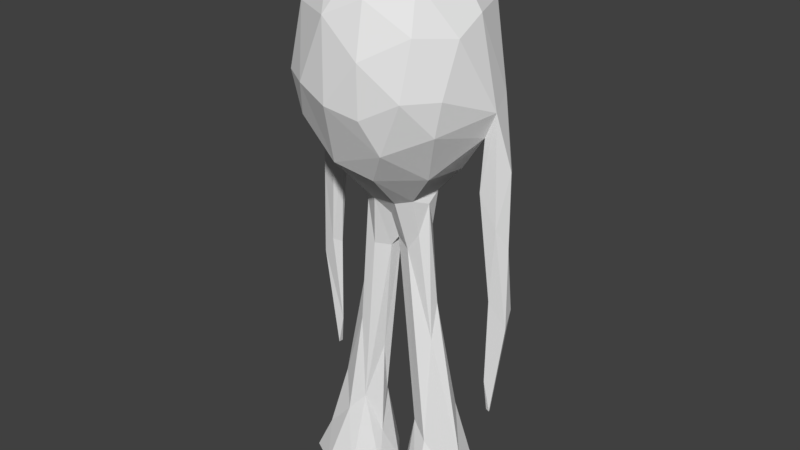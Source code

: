# Source: Blob_guy.blend  (saved by Blender 2.78.0; exported with 4.5.12 LTS)
import bpy
from mathutils import Matrix  # noqa: F401  (used for matrix-valued properties, if any)

bpy.ops.wm.read_factory_settings(use_empty=True)
scene = bpy.context.scene
scene.name = 'Scene'

# ---- collections
col_collection_1 = bpy.data.collections.new('Collection 1'); scene.collection.children.link(col_collection_1)

# ---- world
world_world = bpy.data.worlds.new('World'); scene.world = world_world
world_world.color = (0.05088, 0.05088, 0.05088)
world_world.use_sun_shadow = False
world_world.sun_shadow_jitter_overblur = 0.0
world_world.cycles.sampling_method = 'MANUAL'

# ---- meshes
me_circle = bpy.data.meshes.new('Circle')
me_circle.from_pydata([(1.639, 0.4271, 7.79), (1.98, 0.1081, 8.327), (2.171, 0.3453, 7.225), (2.023, 0.1599, 6.127), (1.582, 0.3015, 6.761), (1.714, 0.07822, 6.801), (1.847, 0.5499, 7.892), (2.163, 0.3842, 5.715), (2.16, 0.5609, 4.397), (1.809, 0.3851, 4.539), (2.232, 0.3084, 4.102), (1.977, 0.5427, 4.355), (1.863, 0.2225, 2.85), (1.789, 0.3306, 2.878), (1.95, 0.3087, 2.147), (0.9563, 0.4808, 1.309), (1.551, -0.05547, 1.049), (0.3588, 0.05351, 2.884), (0.7294, 0.29, 3.485), (1.197, 0.2427, 2.046), (0.1129, 0.1208, 5.246), (0.5958, 0.2113, 5.789), (0.3416, 0.2701, 5.822), (1.089, 1.273, 9.843), (0.001601, 0.2499, 5.996), (0.675, 0.2587, 6.481), (1.23, 0.2075, 7.083), (0.3265, 1.193, 7.072), (0.3681, 0.5029, 11.18), (0.1722, 1.811, 8.771), (0.8332, 1.435, 7.811), (0.1569, 1.637, 7.827), (0.9357, 0.3388, 10.94), (0.6976, 0.9936, 10.68), (0.2331, 1.363, 10.46), (1.396, 0.8428, 10.04), (1.647, 0.06498, 9.978), (1.28, -0.01505, 10.63), (1.818, 0.608, 8.522), (1.697, 0.6673, 8.196), (0.6307, -0.3199, 1.695), (0.8996, -0.1676, 3.566), (0.4296, -0.09913, 1.739), (0.05755, -0.1097, 5.475), (0.5996, -0.1985, 5.717), (0.3619, -0.2257, 5.361), (1.645, -0.5162, 9.675), (1.638, -0.9318, 8.73), (1.222, -1.2, 9.76), (0.577, -0.3479, 6.433), (0.685, -0.01344, 6.305), (0.4046, -1.42, 10.29), (0.2452, -0.4511, 6.329), (0.5145, -1.713, 9.345), (0.3769, -1.179, 7.073), (0.523, -1.707, 8.36), (1.175, -1.441, 8.715), (0.7627, -1.441, 7.705), (1.133, -0.6145, 7.107), (0.04349, -1.139, 10.78), (1.034, -0.8527, 10.57), (1.517, -0.9558, 8.079), (1.024, -0.846, -0.001131), (1.515, 0.433, 0.6991), (0.3963, 0.09798, 0.79), (0.6442, 0.3292, 1.681), (-1.854, 0.5463, 7.897), (-1.658, 0.6383, 8.072), (-1.959, 0.1027, 7.811), (-2.056, 0.5363, 7.195), (-2.169, 0.3414, 7.305), (-2.069, 0.1851, 6.076), (-1.596, 0.2234, 6.786), (-1.714, 0.07821, 6.807), (-1.859, 0.5241, 6.294), (-2.124, 0.4751, 5.708), (-2.171, 0.2359, 4.278), (-2.24, 0.4499, 4.311), (-1.81, 0.3566, 4.546), (-1.787, 0.2927, 2.773), (-1.898, 0.3722, 2.153), (-0.8996, 0.1676, 3.566), (-1.551, 0.05547, 1.049), (-0.4296, 0.09913, 1.739), (-1.421, 0.3851, 0.9417), (-0.04836, 0.1021, 5.472), (-0.5996, 0.1985, 5.717), (-0.3619, 0.2257, 5.361), (-1.502, 0.7947, 9.758), (-1.871, 0.4854, 8.523), (-0.5617, 0.3628, 6.435), (-0.686, 0.0213, 6.204), (-0.4433, 1.434, 10.25), (-0.2495, 0.4495, 6.324), (-0.7789, -0.03801, 6.534), (-0.6418, 0.2748, 11.14), (-0.6197, 1.745, 8.881), (-1.241, 1.228, 8.002), (-0.4483, 1.387, 7.356), (-1.643, 0.4104, 7.793), (-1.27, 0.3827, 10.6), (-0.833, 1.017, 10.56), (-0.2874, 0.7048, 11.1), (-1.65, 0.1556, 9.923), (-1.389, 1.245, 8.578), (-0.6442, -0.3292, 1.681), (-0.3588, -0.05351, 2.884), (-0.7294, -0.29, 3.485), (-1.197, -0.2427, 2.046), (-0.1129, -0.1208, 5.246), (-0.5813, -0.2267, 6.107), (-0.4119, -0.2561, 5.249), (-1.173, -1.177, 9.952), (-0.6772, -1.018, 10.67), (-0.272, -0.4093, 6.277), (-0.001601, -0.2499, 5.996), (-1.196, -0.01086, 6.975), (-0.5458, -0.469, 6.524), (-0.8125, -1.65, 8.71), (-0.1197, -1.823, 8.502), (-1.083, -1.345, 7.986), (-0.3544, -1.355, 7.28), (-0.9313, -0.9436, 7.183), (-1.512, -0.8749, 7.957), (-1.81, -0.04338, 7.991), (-0.636, -0.1814, 11.16), (-0.3412, -0.6794, 11.09), (-1.178, -0.5085, 10.65), (-1.621, -0.4612, 9.811), (-1.515, -0.433, 0.6991), (-0.9563, -0.4808, 1.309), (-1.024, 0.846, -0.001131), (-0.6307, 0.3199, 1.695), (-0.9847, 0.4633, 1.418), (1.775, 0.08773, 7.835), (2.052, 0.5401, 7.162), (1.87, 0.33, 2.159), (0.86, 0.04513, 4.274), (2.014, 0.07679, -0.001576), (1.827, 0.5286, -0.004043), (0.2806, 0.3214, -0.005846), (1.325, 1.151, 8.045), (0.2813, 0.4958, 6.388), (1.007, 0.8235, 7.167), (1.048, 1.536, 8.738), (0.3246, 1.687, 9.724), (1.956, -0.3132, -0.001999), (1.556, -0.7477, -0.003187), (-0.2932, -1.619, 9.954), (-1.701, 0.1576, 7.778), (-1.644, 0.3963, 6.642), (-1.9, 0.2759, 2.155), (-1.956, 0.3132, -0.001999), (-1.556, 0.7477, -0.003187), (-0.9328, 0.9865, 7.225), (-1.101, 1.31, 9.716), (-0.86, -0.04513, 4.274), (-2.014, -0.07679, -0.001576), (-1.827, -0.5286, -0.004043), (-0.2806, -0.3214, -0.005846), (-1.361, -1.303, 8.738), (-0.3963, -0.09798, 0.79), (1.916, 0.187, 4.644), (1.932, 0.364, 2.146), (0.6853, 0.7494, -0.00575), (1.278, 0.8288, -0.005961), (0.6024, -0.6903, -0.00579), (0.2339, -0.2414, -0.004696), (0.9847, -0.4633, 1.418), (1.421, -0.3851, 0.9417), (-1.965, 0.118, 8.475), (-2.036, 0.5696, 3.971), (-1.911, 0.1891, 4.647), (-1.955, 0.323, 2.146), (-0.6024, 0.6903, -0.00579), (-0.6853, -0.7494, -0.00575), (-1.278, -0.8288, -0.005961), (-0.2339, 0.2414, -0.004696), (-1.707, -0.76, 8.756), (-0.06308, -0.1041, 11.3), (0.4953, -0.4418, 11.17)], [], [(6, 0, 39), (1, 2, 38), (135, 6, 38), (1, 134, 5), (11, 9, 6), (9, 162, 4), (10, 7, 3), (7, 8, 11), (3, 162, 10), (136, 12, 13), (13, 11, 136), (12, 136, 14), (19, 137, 16), (17, 64, 42), (65, 64, 17), (22, 65, 20), (137, 18, 21), (36, 38, 35), (50, 21, 25), (34, 33, 23), (23, 145, 34), (25, 22, 142), (25, 21, 22), (25, 142, 143), (145, 23, 144), (142, 93, 27), (143, 142, 27), (30, 143, 27), (26, 143, 0), (32, 33, 28), (34, 102, 28), (35, 37, 36), (144, 38, 141), (169, 16, 41), (42, 40, 43), (43, 17, 42), (168, 41, 45), (43, 85, 20), (20, 17, 43), (45, 41, 44), (41, 137, 50), (48, 47, 46), (44, 50, 49), (50, 25, 49), (53, 48, 51), (51, 59, 148), (52, 115, 45), (49, 25, 58), (53, 56, 48), (53, 148, 119), (54, 52, 49), (49, 58, 54), (0, 4, 5, 134), (55, 57, 56), (53, 119, 55), (55, 119, 57), (60, 37, 180), (37, 32, 180), (51, 60, 59), (60, 48, 46), (46, 36, 60), (40, 64, 167), (42, 64, 40), (62, 168, 40), (40, 166, 62), (15, 19, 63), (164, 15, 165), (66, 67, 99), (68, 149, 124), (66, 69, 89), (72, 150, 99), (99, 149, 72), (68, 70, 71), (70, 69, 75), (72, 73, 172), (172, 78, 72), (78, 150, 72), (171, 75, 74), (75, 171, 77), (172, 71, 76), (77, 173, 76), (84, 82, 81), (83, 132, 85), (85, 106, 83), (133, 81, 87), (109, 106, 85), (87, 81, 86), (81, 156, 91), (155, 104, 88), (89, 103, 88), (70, 170, 103), (86, 91, 90), (93, 24, 87), (96, 155, 92), (98, 93, 90), (179, 28, 102), (179, 102, 95), (96, 31, 98), (97, 104, 96), (154, 116, 99), (149, 116, 124), (99, 67, 97), (100, 125, 95), (34, 92, 102), (92, 101, 102), (88, 103, 100), (97, 67, 104), (108, 156, 82), (106, 161, 83), (105, 161, 106), (109, 85, 43), (111, 114, 110), (111, 105, 109), (156, 107, 110), (112, 128, 178), (103, 170, 128), (91, 110, 94), (110, 117, 94), (148, 59, 113), (114, 117, 110), (114, 115, 52), (118, 119, 148), (121, 52, 54), (114, 52, 121), (117, 114, 121), (179, 125, 126), (121, 119, 118), (118, 120, 121), (121, 120, 122), (116, 122, 123), (127, 113, 126), (126, 125, 127), (100, 127, 125), (127, 100, 103), (103, 128, 127), (178, 170, 124), (130, 108, 129), (175, 130, 176), (132, 161, 177), (83, 161, 132), (131, 133, 132), (132, 174, 131), (38, 6, 39), (2, 135, 38), (163, 8, 10, 14), (6, 4, 0), (1, 5, 3), (1, 3, 2), (7, 2, 3), (5, 162, 3), (2, 7, 135), (7, 11, 135), (6, 9, 4), (6, 135, 11), (4, 162, 5), (8, 7, 10), (10, 162, 12), (12, 14, 10), (162, 9, 13, 12), (23, 35, 38, 144), (13, 9, 11), (8, 163, 11), (11, 163, 136), (18, 15, 65), (19, 18, 137), (15, 18, 19), (20, 65, 17), (85, 24, 20), (21, 18, 22), (22, 18, 65), (20, 24, 22), (137, 21, 50), (31, 29, 144, 30), (36, 1, 38), (23, 33, 35), (142, 22, 24), (25, 143, 26), (145, 144, 29), (28, 179, 180), (28, 180, 32), (45, 44, 49, 52), (144, 141, 30), (30, 27, 31), (30, 141, 143), (143, 141, 0), (0, 141, 39), (0, 134, 26), (28, 33, 34), (35, 33, 32), (35, 32, 37), (141, 38, 39), (40, 168, 45), (41, 16, 137), (168, 169, 41), (45, 115, 43), (45, 43, 40), (50, 44, 41), (48, 56, 47), (46, 1, 36), (47, 1, 46), (51, 48, 60), (1, 47, 61, 134), (58, 25, 26), (53, 55, 56), (53, 51, 148), (180, 179, 126), (57, 121, 54), (57, 54, 58), (57, 119, 121), (58, 26, 134), (58, 134, 61), (61, 57, 58), (59, 60, 180), (60, 36, 37), (147, 146, 16, 169), (61, 56, 57), (61, 47, 56), (169, 62, 147), (169, 168, 62), (167, 166, 40), (65, 164, 140, 64), (146, 138, 16), (165, 15, 63), (63, 139, 165), (64, 140, 167), (139, 63, 16, 138), (63, 19, 16), (76, 71, 75, 77), (164, 65, 15), (66, 89, 67), (124, 170, 68), (89, 69, 70), (72, 149, 73), (74, 66, 99), (99, 150, 74), (66, 74, 69), (68, 170, 70), (71, 73, 68), (68, 73, 149), (71, 172, 73), (75, 71, 70), (75, 69, 74), (74, 150, 171), (171, 150, 78), (76, 151, 79, 172), (76, 173, 151), (80, 173, 77, 171), (87, 86, 90, 93), (79, 78, 172), (171, 78, 79), (80, 171, 79), (151, 80, 79), (132, 133, 87), (81, 82, 156), (133, 84, 81), (87, 24, 85), (87, 85, 132), (91, 86, 81), (88, 104, 89), (89, 70, 103), (90, 91, 94), (34, 145, 92), (92, 155, 101), (90, 94, 116, 154), (93, 142, 24), (101, 100, 95, 102), (145, 29, 96), (155, 96, 104), (96, 92, 145), (98, 27, 93), (98, 90, 154), (96, 29, 31), (98, 97, 96), (98, 31, 27), (98, 154, 97), (99, 116, 149), (99, 97, 154), (155, 88, 100, 101), (114, 111, 109, 115), (104, 67, 89), (107, 130, 105), (108, 107, 156), (130, 107, 108), (109, 105, 106), (43, 115, 109), (110, 107, 111), (111, 107, 105), (116, 94, 117, 122), (156, 110, 91), (178, 160, 112), (128, 170, 178), (148, 113, 112), (105, 175, 159, 161), (118, 148, 112), (118, 112, 160), (122, 117, 121), (125, 179, 95), (118, 160, 120), (122, 120, 123), (123, 124, 116), (126, 113, 59), (59, 180, 126), (127, 128, 112), (112, 113, 127), (178, 124, 123), (160, 123, 120), (123, 160, 178), (176, 130, 129), (129, 158, 176), (161, 159, 177), (158, 129, 82, 157), (129, 108, 82), (153, 152, 82, 84), (175, 105, 130), (84, 131, 153), (84, 133, 131), (177, 174, 132), (152, 157, 82)])
me_circle.use_remesh_preserve_volume = False
me_circle.use_remesh_preserve_attributes = False
me_circle.use_mirror_vertex_groups = False
me_circle.update()
arm_armature = bpy.data.armatures.new('Armature')  # bones are not reproduced

# ---- objects
ob_armature = bpy.data.objects.new('Armature', arm_armature)
ob_circle = bpy.data.objects.new('Circle', me_circle)

# ---- transforms, parenting, visibility, modifiers, constraints
ob_armature.location = (0.0, 0.0, 5.846)
ob_armature.show_in_front = True
ob_armature.lineart.crease_threshold = 0.0
ob_circle.location = (0.0, 0.0, 0.0)
ob_circle.lineart.crease_threshold = 0.0

# ---- collection membership
col_collection_1.objects.link(ob_armature)
col_collection_1.objects.link(ob_circle)

# ---- scene / render settings (as saved in the file)
scene.frame_start = 1; scene.frame_end = 250; scene.frame_set(0)
scene.render.engine = 'BLENDER_EEVEE_NEXT'
scene.render.resolution_percentage = 50
scene.render.dither_intensity = 0.0
scene.cycles.use_denoising = False
scene.cycles.samples = 128
scene.cycles.sampling_pattern = 'TABULATED_SOBOL'
scene.cycles.light_sampling_threshold = 0.0
scene.cycles.use_adaptive_sampling = False
scene.cycles.use_light_tree = False
scene.cycles.blur_glossy = 0.0
scene.cycles.sample_clamp_indirect = 0.0
scene.view_settings.view_transform = 'Standard'
bpy.context.view_layer.update()

# ---- added for rendering (the .blend has no active camera and no usable light): camera, sun
cam_auto = bpy.data.cameras.new('AutoCamera')
cam_auto.lens = 50.0
cam_auto.sensor_width = 36.0
cam_auto.clip_end = 1000.0
ob_auto_camera = bpy.data.objects.new('AutoCamera', cam_auto)
scene.collection.objects.link(ob_auto_camera)
ob_auto_camera.location = (11.7377, -14.0957, 15.0408)
ob_auto_camera.rotation_euler = (1.09748, -7.21219e-08, 0.694738)
scene.camera = ob_auto_camera
light_auto_sun = bpy.data.lights.new('AutoSun', 'SUN')
light_auto_sun.energy = 3.0
light_auto_sun.angle = 0.0523599
ob_auto_sun = bpy.data.objects.new('AutoSun', light_auto_sun)
scene.collection.objects.link(ob_auto_sun)
ob_auto_sun.rotation_euler = (0.872665, 0.174533, 0.523599)
bpy.context.view_layer.update()
